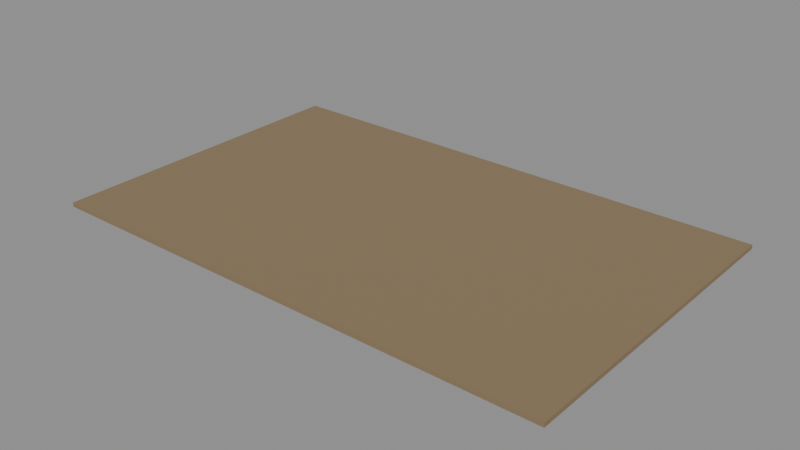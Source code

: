 # Source: e1769_after.blend  (saved by Blender 5.2.44; exported with 4.5.12 LTS)
import bpy
from mathutils import Matrix  # noqa: F401  (used for matrix-valued properties, if any)

bpy.ops.wm.read_factory_settings(use_empty=True)
scene = bpy.context.scene
scene.name = 'Scene'

# ---- materials (node trees are filled in below, after node groups)
mat_cesped = bpy.data.materials.new('Cesped')

# ---- material node trees
mat_cesped.use_nodes = True; mat_cesped.node_tree.nodes.clear()
_N = mat_cesped.node_tree.nodes; _L = mat_cesped.node_tree.links
n0 = _N.new('ShaderNodeBsdfPrincipled'); n0.name = 'Principled BSDF'; n0.location = (-200, 100)
n0.inputs[0].default_value = (0.25, 0.18, 0.1, 1.0)
n0.inputs[2].default_value = 0.9
n0.inputs[3].default_value = 1.45
n0.inputs[10].default_value = 0.005
n1 = _N.new('ShaderNodeOutputMaterial'); n1.name = 'Material Output'; n1.location = (200, 100)
_L.new(n0.outputs[0], n1.inputs[0])
n1.is_active_output = True

# ---- meshes
me_parcela_cesped_cuerpo_mesh = bpy.data.meshes.new('Parcela_Cesped_Cuerpo_mesh')
me_parcela_cesped_cuerpo_mesh.from_pydata([(0.0, 0.0, 0.0), (24.0, 0.0, 0.0), (24.0, 15.0, 0.0), (0.0, 15.0, 0.0), (0.0, 0.0, 0.2), (24.0, 0.0, 0.2), (24.0, 15.0, 0.2), (0.0, 15.0, 0.2)], [], [(0, 1, 2, 3), (4, 5, 6, 7), (0, 1, 5, 4), (1, 2, 6, 5), (2, 3, 7, 6), (3, 0, 4, 7)])
me_parcela_cesped_cuerpo_mesh.materials.append(mat_cesped)
me_parcela_cesped_cuerpo_mesh.update()

# ---- objects
ob_parcela_cesped = bpy.data.objects.new('Parcela_Cesped', None)
ob_parcela_cesped_cuerpo = bpy.data.objects.new('Parcela_Cesped_Cuerpo', me_parcela_cesped_cuerpo_mesh)

# ---- transforms, parenting, visibility, modifiers, constraints
ob_parcela_cesped.location = (0.0, 0.0, -0.3)
ob_parcela_cesped.empty_display_type = 'ARROWS'
ob_parcela_cesped_cuerpo.parent = ob_parcela_cesped
ob_parcela_cesped_cuerpo.location = (0.0, 0.0, 0.0)

# ---- collection membership
scene.collection.objects.link(ob_parcela_cesped)
scene.collection.objects.link(ob_parcela_cesped_cuerpo)

# ---- scene / render settings (as saved in the file)
scene.frame_start = 1; scene.frame_end = 250; scene.frame_set(1)
scene.render.engine = 'BLENDER_EEVEE_NEXT'
scene.render.bake_bias = 0.0
scene.render.bake_samples = 0
scene.render.compositor_device = 'GPU'
scene.eevee.use_volume_custom_range = False
scene.eevee.fast_gi_thickness_near = 0.1
scene.eevee.fast_gi_thickness_far = 0.0
scene.eevee.ray_tracing_options.screen_trace_thickness = 0.1
bpy.context.view_layer.update()

# ---- added for rendering (the .blend has no active camera and no usable light): camera, sun + grey world if the file has none
cam_auto = bpy.data.cameras.new('AutoCamera')
cam_auto.lens = 50.0
cam_auto.sensor_width = 36.0
cam_auto.clip_end = 1000.0
ob_auto_camera = bpy.data.objects.new('AutoCamera', cam_auto)
scene.collection.objects.link(ob_auto_camera)
ob_auto_camera.location = (38.1863, -23.9236, 20.749)
ob_auto_camera.rotation_euler = (1.09748, -7.21219e-08, 0.694738)
scene.camera = ob_auto_camera
light_auto_sun = bpy.data.lights.new('AutoSun', 'SUN')
light_auto_sun.energy = 3.0
light_auto_sun.angle = 0.0523599
ob_auto_sun = bpy.data.objects.new('AutoSun', light_auto_sun)
scene.collection.objects.link(ob_auto_sun)
ob_auto_sun.rotation_euler = (0.872665, 0.174533, 0.523599)
if scene.world is None:
    world_auto = bpy.data.worlds.new('AutoWorld')
    world_auto.color = (0.3, 0.3, 0.3)
    scene.world = world_auto
bpy.context.view_layer.update()
